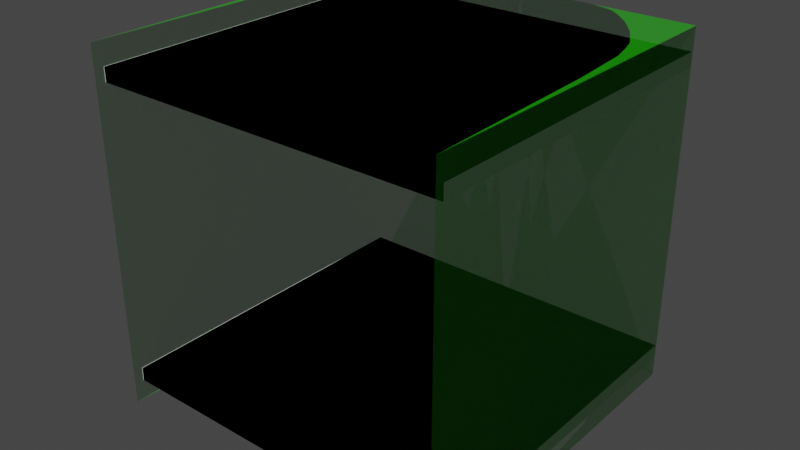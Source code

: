 # Source: Door.blend  (saved by Blender 2.83.19; exported with 4.5.12 LTS)
import bpy
from mathutils import Matrix  # noqa: F401  (used for matrix-valued properties, if any)

bpy.ops.wm.read_factory_settings(use_empty=True)
scene = bpy.context.scene
scene.name = 'Scene'

# ---- materials (node trees are filled in below, after node groups)
mat_material_002 = bpy.data.materials.new('Material.002')
mat_material_002.use_transparent_shadow = False
mat_material = bpy.data.materials.new('Material')
mat_material.use_transparent_shadow = False

# ---- node groups
ng_auto_smooth = bpy.data.node_groups.new('Auto Smooth', 'GeometryNodeTree')
_s = ng_auto_smooth.interface.new_socket(name='Geometry', in_out='OUTPUT', socket_type='NodeSocketGeometry')
_s = ng_auto_smooth.interface.new_socket(name='Geometry', in_out='INPUT', socket_type='NodeSocketGeometry')
_s = ng_auto_smooth.interface.new_socket(name='Angle', in_out='INPUT', socket_type='NodeSocketFloat')
_s.subtype = 'ANGLE'
_s.min_value = 0.0
_s.max_value = 3.142
ng_auto_smooth.is_modifier = True
_N = ng_auto_smooth.nodes; _L = ng_auto_smooth.links
n0 = _N.new('NodeGroupOutput'); n0.name = 'Group Output'; n0.location = (480, -100)
n1 = _N.new('NodeGroupInput'); n1.name = 'Group Input'; n1.location = (-420, -300)
n2 = _N.new('NodeGroupInput'); n2.name = 'Group Input.001'; n2.location = (-60, -100)
n3 = _N.new('GeometryNodeSetShadeSmooth'); n3.name = 'Set Shade Smooth'; n3.location = (120, -100)
n3.domain = 'EDGE'
n4 = _N.new('GeometryNodeSetShadeSmooth'); n4.name = 'Set Shade Smooth.001'; n4.location = (300, -100)
n5 = _N.new('GeometryNodeInputMeshEdgeAngle'); n5.name = 'Edge Angle'; n5.location = (-420, -220)
n6 = _N.new('GeometryNodeInputEdgeSmooth'); n6.name = 'Is Edge Smooth'; n6.location = (-60, -160)
n7 = _N.new('GeometryNodeInputShadeSmooth'); n7.name = 'Is Face Smooth'; n7.location = (-240, -340)
n8 = _N.new('FunctionNodeBooleanMath'); n8.name = 'Boolean Math'; n8.location = (-60, -220)
n9 = _N.new('FunctionNodeCompare'); n9.name = 'Compare'; n9.location = (-240, -180)
n9.operation = 'LESS_EQUAL'
_L.new(n5.outputs[0], n9.inputs[0])
_L.new(n4.outputs[0], n0.inputs[0])
_L.new(n1.outputs[1], n9.inputs[1])
_L.new(n9.outputs[0], n8.inputs[0])
_L.new(n7.outputs[0], n8.inputs[1])
_L.new(n2.outputs[0], n3.inputs[0])
_L.new(n6.outputs[0], n3.inputs[1])
_L.new(n3.outputs[0], n4.inputs[0])
_L.new(n8.outputs[0], n3.inputs[2])
n0.is_active_output = True

# ---- material node trees
mat_material_002.use_nodes = True; mat_material_002.node_tree.nodes.clear()
_N = mat_material_002.node_tree.nodes; _L = mat_material_002.node_tree.links
n0 = _N.new('ShaderNodeBsdfPrincipled'); n0.name = 'Principled BSDF'; n0.location = (10, 300)
n0.distribution = 'GGX'
n0.subsurface_method = 'BURLEY'
n0.inputs[0].default_value = (0.02516, 0.8, 0.0, 1.0)
n0.inputs[3].default_value = 1.45
n0.inputs[4].default_value = 0.3761
n0.inputs[27].default_value = (0.0, 0.0, 0.0, 1.0)
n0.inputs[28].default_value = 1.0
n1 = _N.new('ShaderNodeOutputMaterial'); n1.name = 'Material Output'; n1.location = (300, 300)
_L.new(n0.outputs[0], n1.inputs[0])
n1.is_active_output = True
mat_material.use_nodes = True; mat_material.node_tree.nodes.clear()
_N = mat_material.node_tree.nodes; _L = mat_material.node_tree.links
n0 = _N.new('ShaderNodeBsdfPrincipled'); n0.name = 'Principled BSDF'; n0.location = (10, 300)
n0.distribution = 'GGX'
n0.subsurface_method = 'BURLEY'
n0.inputs[3].default_value = 1.45
n0.inputs[27].default_value = (0.0, 0.0, 0.0, 1.0)
n0.inputs[28].default_value = 1.0
n1 = _N.new('ShaderNodeOutputMaterial'); n1.name = 'Material Output'; n1.location = (300, 300)
_L.new(n0.outputs[0], n1.inputs[0])
n1.is_active_output = True

# ---- world
world_world = bpy.data.worlds.new('World'); scene.world = world_world
world_world.use_nodes = True; world_world.node_tree.nodes.clear()
_N = world_world.node_tree.nodes; _L = world_world.node_tree.links
n0 = _N.new('ShaderNodeOutputWorld'); n0.name = 'World Output'; n0.location = (300, 300)
n1 = _N.new('ShaderNodeBackground'); n1.name = 'Background'; n1.location = (10, 300)
n1.inputs[0].default_value = (0.05088, 0.05088, 0.05088, 1.0)
_L.new(n1.outputs[0], n0.inputs[0])
n0.is_active_output = True
world_world.color = (0.05088, 0.05088, 0.05088)
world_world.use_sun_shadow = False
world_world.sun_shadow_jitter_overblur = 0.0

# ---- meshes
me_cube = bpy.data.meshes.new('Cube')
me_cube.from_pydata([(-1.0, -5.0, -1.0), (-1.0, -5.0, 1.0), (1.0, -5.0, -1.0), (1.0, -5.0, 1.0), (-1.0, -3.0, -1.0), (-1.0, -3.0, 1.0), (1.0, -3.0, 1.0), (1.0, -3.0, -1.0), (1.0, -5.0, 1.0), (0.0, -3.0, 1.0), (0.0, -3.0, -1.0), (0.4315, -3.0, 1.0), (0.7499, -3.212, 1.0), (0.9136, -3.513, 1.0), (0.9683, -3.986, 1.0), (0.2157, -3.0, 1.0), (0.632, -3.087, 1.0), (0.8487, -3.362, 1.0), (0.9505, -3.749, 1.0), (0.9841, -4.493, 1.0), (0.9762, -4.239, 1.0), (0.9416, -3.631, 1.0), (0.8907, -3.438, 1.0), (0.8067, -3.287, 1.0), (0.7069, -3.159, 1.0), (0.5631, -3.032, 1.0), (0.5011, -3.014, 1.0), (0.6014, -3.062, 1.0)], [(6, 3)], [(1, 0, 4, 5), (7, 6, 11, 15, 9, 5, 4, 10), (2, 8, 6, 7), (6, 11, 26, 25, 27, 16, 24, 12, 23, 17, 22, 13, 21, 18, 14, 20, 19, 8)])
_uv = me_cube.uv_layers.new(name='UVMap')
_uv.uv.foreach_set('vector', [0.625, 0.0, 0.375, 0.0, 0.375, 0.0, 0.625, 0.0, 0.375, 0.75, 0.625, 0.75, 0.625, 0.8211, 0.625, 0.848, 0.625, 0.875, 0.625, 1.0, 0.375, 1.0, 0.375, 0.875, 0.375, 0.75, 0.625, 0.75, 0.625, 0.75, 0.375, 0.75, 0.0, 0.0, 0.0, 0.0, 0.0, 0.0, 0.0, 0.0, 0.0, 0.0, 0.0, 0.0, 0.0, 0.0, 0.0, 0.0, 0.0, 0.0, 0.0, 0.0, 0.0, 0.0, 0.0, 0.0, 0.0, 0.0, 0.0, 0.0, 0.0, 0.0, 0.0, 0.0, 0.0, 0.0, 0.0, 0.0])
me_cube.materials.append(mat_material_002)
me_cube.use_remesh_fix_poles = True
me_cube.use_remesh_preserve_attributes = False
me_cube.use_mirror_vertex_groups = False
me_cube.update()
me_cube_001 = bpy.data.meshes.new('Cube.001')
me_cube_001.from_pydata([(-0.4995, -2.47, 0.4006), (-0.4995, -2.47, 0.4394), (-0.4995, -1.497, 0.4006), (-0.4995, -1.497, 0.4394), (0.498, -2.47, 0.4006), (0.498, -2.47, 0.4394), (0.498, -1.497, 0.4006), (0.498, -1.497, 0.4394)], [], [(0, 1, 3, 2), (2, 3, 7, 6), (6, 7, 5, 4), (4, 5, 1, 0), (2, 6, 4, 0), (7, 3, 1, 5)])
_uv = me_cube_001.uv_layers.new(name='UVMap')
_uv.uv.foreach_set('vector', [0.375, 0.0, 0.625, 0.0, 0.625, 0.25, 0.375, 0.25, 0.375, 0.25, 0.625, 0.25, 0.625, 0.5, 0.375, 0.5, 0.375, 0.5, 0.625, 0.5, 0.625, 0.75, 0.375, 0.75, 0.375, 0.75, 0.625, 0.75, 0.625, 1.0, 0.375, 1.0, 0.125, 0.5, 0.375, 0.5, 0.375, 0.75, 0.125, 0.75, 0.625, 0.5, 0.875, 0.5, 0.875, 0.75, 0.625, 0.75])
me_cube_001.materials.append(mat_material)
me_cube_001.use_remesh_fix_poles = True
me_cube_001.use_remesh_preserve_attributes = False
me_cube_001.use_mirror_vertex_groups = False
me_cube_001.update()

# ---- objects
ob_cube = bpy.data.objects.new('Cube', me_cube)
ob_cube_001 = bpy.data.objects.new('Cube.001', me_cube_001)

# ---- transforms, parenting, visibility, modifiers, constraints
ob_cube.location = (0.0, 0.0, 0.0)
ob_cube.scale = (0.5, 0.5, 0.5)
ob_cube.lineart.crease_threshold = 0.0
_m = ob_cube.modifiers.new('Mirror', 'MIRROR')
_m.use_axis = (True, False, True)
_m.use_bisect_axis = (True, False, False)
_m.use_mirror_vertex_groups = False
_m.use_mirror_merge = False
_m = ob_cube.modifiers.new('Auto Smooth', 'NODES')
_m.node_group = ng_auto_smooth
_gi = [s.identifier for s in ng_auto_smooth.interface.items_tree if s.item_type == 'SOCKET' and s.in_out == 'INPUT']
_m[_gi[1]] = 0.7906  # Angle
ob_cube_001.location = (-0.0005735, -0.002893, -0.004371)
ob_cube_001.lineart.crease_threshold = 0.0
_m = ob_cube_001.modifiers.new('Mirror', 'MIRROR')
_m.use_axis = (True, False, True)

# ---- collection membership
scene.collection.objects.link(ob_cube)
scene.collection.objects.link(ob_cube_001)

# ---- scene / render settings (as saved in the file)
scene.frame_start = 1; scene.frame_end = 250; scene.frame_set(0)
scene.render.engine = 'BLENDER_EEVEE_NEXT'
scene.cycles.use_denoising = False
scene.cycles.samples = 128
scene.cycles.sampling_pattern = 'TABULATED_SOBOL'
scene.cycles.use_adaptive_sampling = False
scene.cycles.use_light_tree = False
scene.view_settings.view_transform = 'Filmic'
bpy.context.view_layer.update()

# ---- added for rendering (the .blend has no active camera and no usable light): camera, sun
cam_auto = bpy.data.cameras.new('AutoCamera')
cam_auto.lens = 50.0
cam_auto.sensor_width = 36.0
cam_auto.clip_end = 1000.0
ob_auto_camera = bpy.data.objects.new('AutoCamera', cam_auto)
scene.collection.objects.link(ob_auto_camera)
ob_auto_camera.location = (1.6027, -3.92314, 1.28219)
ob_auto_camera.rotation_euler = (1.09748, -7.21219e-08, 0.694738)
scene.camera = ob_auto_camera
light_auto_sun = bpy.data.lights.new('AutoSun', 'SUN')
light_auto_sun.energy = 3.0
light_auto_sun.angle = 0.0523599
ob_auto_sun = bpy.data.objects.new('AutoSun', light_auto_sun)
scene.collection.objects.link(ob_auto_sun)
ob_auto_sun.rotation_euler = (0.872665, 0.174533, 0.523599)
bpy.context.view_layer.update()

